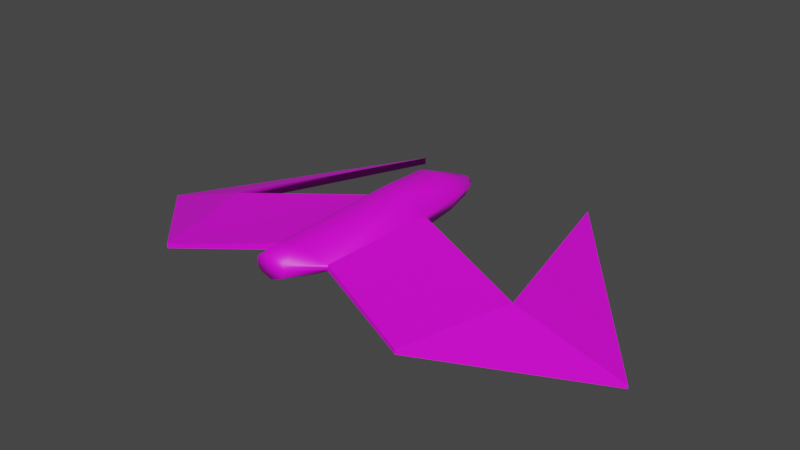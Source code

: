 # Source: plane3.blend  (saved by Blender 3.0.42; exported with 4.5.12 LTS)
import bpy
from mathutils import Matrix  # noqa: F401  (used for matrix-valued properties, if any)

bpy.ops.wm.read_factory_settings(use_empty=True)
scene = bpy.context.scene
scene.name = 'Scene'

# ---- collections
col_collection = bpy.data.collections.new('Collection'); scene.collection.children.link(col_collection)

# ---- images (referenced by path relative to the original .blend; pixels are not part of the script)
import os
ASSET_DIR = os.environ.get("B2B_ASSET_DIR", "")  # directory of the original .blend (textures are referenced by path, not embedded)
HERE = os.path.dirname(os.path.abspath(__file__))  # packed textures are extracted next to this script under _unpacked/

def load_image(name, relpath, width, height, colorspace="sRGB"):
    """Load a texture the original file referenced (path relative to the .blend, or extracted next to this script)."""
    p = next((c for c in (os.path.join(HERE, relpath), os.path.join(ASSET_DIR, relpath)) if relpath and os.path.exists(c)), "")
    if p:
        img = bpy.data.images.load(p, check_existing=True)
        img.name = name
    else:  # same state as the original file: an image datablock whose file is absent (Cycles renders it pink)
        img = bpy.data.images.new(name, width, height)
        img.source = "FILE"
        img.filepath = "//" + (relpath or name)
    img.colorspace_settings.name = colorspace
    return img
img_plane3_png = load_image('plane3.png', 'plane3.png', 1024, 1024, 'sRGB')

# ---- materials (node trees are filled in below, after node groups)
mat_plane3 = bpy.data.materials.new('plane3')
mat_plane3.use_transparent_shadow = False

# ---- material node trees
mat_plane3.use_nodes = True; mat_plane3.node_tree.nodes.clear()
_N = mat_plane3.node_tree.nodes; _L = mat_plane3.node_tree.links
n0 = _N.new('ShaderNodeBsdfPrincipled'); n0.name = 'Principled BSDF'; n0.location = (10, 300)
n0.distribution = 'GGX'
n0.subsurface_method = 'RANDOM_WALK_SKIN'
n0.inputs[3].default_value = 1.45
n0.inputs[27].default_value = (0.0, 0.0, 0.0, 1.0)
n0.inputs[28].default_value = 1.0
n1 = _N.new('ShaderNodeOutputMaterial'); n1.name = 'Material Output'; n1.location = (300, 300)
n2 = _N.new('ShaderNodeTexImage'); n2.name = 'Image Texture'; n2.location = (-280, 275)
n2.image = img_plane3_png
_L.new(n0.outputs[0], n1.inputs[0])
_L.new(n2.outputs[0], n0.inputs[0])
n1.is_active_output = True

# ---- world
world_world = bpy.data.worlds.new('World'); scene.world = world_world
world_world.use_nodes = True; world_world.node_tree.nodes.clear()
_N = world_world.node_tree.nodes; _L = world_world.node_tree.links
n0 = _N.new('ShaderNodeOutputWorld'); n0.name = 'World Output'; n0.location = (300, 300)
n1 = _N.new('ShaderNodeBackground'); n1.name = 'Background'; n1.location = (10, 300)
n1.inputs[0].default_value = (0.05088, 0.05088, 0.05088, 1.0)
_L.new(n1.outputs[0], n0.inputs[0])
n0.is_active_output = True
world_world.color = (0.05088, 0.05088, 0.05088)
world_world.use_sun_shadow = False
world_world.sun_shadow_jitter_overblur = 0.0

# ---- meshes
me_plane3 = bpy.data.meshes.new('plane3')
me_plane3.from_pydata([(0.014, 0.8674, 0.08472), (0.134, -1.417, 0.1659), (2.295, -0.3889, -0.3457), (0.014, -1.417, 0.1059), (-0.2342, -1.102, 0.1256), (-0.07569, 0.8113, 0.09774), (-0.276, -0.06462, 0.06705), (-0.856, 1.403, -0.2241), (0.884, 1.403, -0.1641), (0.2622, -1.102, 0.1755), (0.134, -1.417, 0.2559), (-0.276, -0.06462, 0.1755), (-2.267, -0.3889, -0.3206), (0.014, 0.3931, 0.3059), (0.014, 0.3144, -0.05423), (0.014, -0.1179, -0.05657), (0.014, -1.083, 0.02534), (0.014, -1.407, 0.3059), (0.014, 0.8085, 0.1261), (0.014, 0.7912, 0.01091), (0.014, 0.6397, -0.0453), (0.014, 0.5931, 0.2201), (-0.1882, 0.6286, 0.1412), (0.1836, 0.6115, 0.06462), (-0.1915, 0.3767, 0.0315), (-2.267, -0.3889, -0.3457), (-0.106, -1.417, 0.1659), (0.1037, 0.8113, 0.09774), (0.2195, 0.3767, 0.0315), (0.304, -0.06462, 0.06705), (-0.856, 1.403, -0.1641), (-0.2342, -1.102, 0.1755), (-0.106, -1.417, 0.2559), (0.884, 1.403, -0.2241), (0.2622, -1.102, 0.1256), (0.304, -0.06462, 0.1755), (2.295, -0.3889, -0.3206), (-0.2424, 0.406, 0.1855), (-0.1556, 0.6115, 0.06462), (0.2704, 0.406, 0.1855), (0.2162, 0.6286, 0.1412), (-0.066, -1.417, 0.1359), (0.094, -1.417, 0.1359), (0.1143, -1.091, 0.04073), (0.1315, -0.09632, -0.0273), (0.1147, 0.2998, -0.03788), (0.08654, 0.6428, -0.01005), (0.04799, 0.8152, 0.03638), (-0.08635, -1.091, 0.04073), (-0.1035, -0.09632, -0.0273), (-0.08667, 0.2998, -0.03788), (-0.05855, 0.6428, -0.01005), (-0.01999, 0.8152, 0.03638), (0.014, -0.006851, 0.3059), (0.014, -1.207, 0.3059), (0.144, -1.417, 0.2159), (0.1999, 0.6201, 0.1029), (0.304, -0.04299, 0.1213), (0.2527, 0.3914, 0.1085), (0.2622, -1.102, 0.1506), (2.295, -0.3889, -0.3332), (0.884, 1.403, -0.1941), (-0.276, -0.04299, 0.1213), (-0.1719, 0.6201, 0.1029), (-0.116, -1.417, 0.2159), (-0.2247, 0.3914, 0.1085), (-0.2342, -1.102, 0.1506), (-2.267, -0.3889, -0.3332), (-0.856, 1.403, -0.1941), (-0.03084, 0.8099, 0.1275), (-0.086, 0.5931, 0.2059), (-0.05209, -1.407, 0.2874), (-0.1074, 0.3931, 0.2832), (-0.09609, -0.006851, 0.3059), (-0.06635, -1.207, 0.3059), (0.05884, 0.8099, 0.1275), (0.08008, -1.407, 0.2874), (0.1354, 0.3931, 0.2832), (0.114, 0.5931, 0.2059), (0.1241, -0.006851, 0.3059), (0.09434, -1.207, 0.3059), (1.399, -0.4568, 0.003646), (1.399, -0.4568, -0.08403), (1.404, -0.4352, -0.04019), (-1.371, -0.4568, -0.08403), (-1.371, -0.4568, 0.003646), (-1.376, -0.4352, -0.04019), (1.145, -1.421, -0.03386), (1.145, -1.421, 0.003646), (1.145, -1.421, -0.01511), (-1.117, -1.421, -0.03386), (-1.117, -1.421, 0.003646), (-1.117, -1.421, -0.01511)], [], [(61, 8, 36, 60), (89, 88, 9, 59), (59, 9, 10, 55), (69, 5, 22, 70), (82, 83, 61, 33), (68, 86, 84, 7), (68, 67, 12, 30), (92, 66, 31, 91), (66, 64, 32, 31), (46, 20, 19, 47), (80, 76, 10, 9), (25, 7, 84), (0, 19, 52), (49, 50, 14, 15), (48, 49, 15, 16), (85, 30, 12), (82, 33, 2), (81, 36, 8), (42, 43, 34, 1), (0, 5, 69, 18), (75, 78, 40, 27), (51, 52, 19, 20), (37, 11, 73, 72), (5, 38, 63), (86, 85, 11, 62), (3, 41, 48, 16), (27, 40, 56), (26, 4, 48, 41), (78, 77, 39, 40), (44, 45, 28, 29), (0, 27, 47), (0, 18, 75, 27), (56, 58, 28, 23), (45, 46, 23, 28), (3, 16, 43, 42), (65, 62, 11, 37), (63, 38, 24, 65), (57, 29, 28, 58), (50, 24, 38, 51), (9, 35, 79, 80), (23, 46, 47, 27), (14, 20, 46, 45), (15, 14, 45, 44), (16, 15, 44, 43), (34, 43, 44, 29), (19, 0, 47), (38, 5, 52, 51), (14, 50, 51, 20), (6, 24, 50, 49), (48, 4, 6, 49), (5, 0, 52), (80, 54, 17, 76), (74, 73, 11, 31), (77, 13, 53, 79), (79, 35, 39, 77), (79, 53, 54, 80), (35, 57, 58, 39), (40, 39, 58, 56), (34, 59, 55, 1), (87, 89, 59, 34), (33, 61, 60, 2), (22, 63, 65, 37), (24, 6, 62, 65), (84, 86, 62, 6), (4, 26, 64, 66), (90, 4, 66, 92), (7, 25, 67, 68), (81, 8, 61, 83), (17, 54, 74, 71), (54, 53, 73, 74), (53, 13, 72, 73), (18, 69, 70, 21), (21, 70, 72, 13), (18, 21, 78, 75), (21, 13, 77, 78), (23, 27, 56), (22, 5, 63), (29, 57, 83, 82), (57, 35, 81, 83), (2, 60, 89, 87), (60, 36, 88, 89), (25, 90, 92, 67), (67, 92, 91, 12), (10, 76, 17, 71, 32, 64, 26, 41, 3, 42, 1, 55), (30, 85, 86, 68), (22, 37, 72, 70), (71, 74, 31, 32), (81, 88, 36), (35, 9, 88, 81), (34, 29, 82, 87), (87, 82, 2), (4, 90, 84, 6), (90, 25, 84), (85, 12, 91), (11, 85, 91, 31)])
me_plane3.polygons.foreach_set('use_smooth', [0, 0, 1, 1, 1, 1, 0, 0, 1, 1, 1, 0, 1, 1, 1, 0, 0, 0, 1, 1, 1, 1, 1, 1, 1, 1, 1, 1, 1, 1, 1, 1, 1, 1, 1, 1, 1, 1, 1, 1, 1, 1, 1, 1, 1, 1, 1, 1, 1, 1, 1, 1, 1, 1, 1, 1, 1, 1, 1, 0, 0, 1, 1, 1, 1, 0, 0, 1, 1, 1, 1, 1, 1, 1, 1, 1, 1, 1, 1, 0, 0, 0, 0, 1, 1, 1, 1, 0, 0, 0, 0, 0, 0, 0, 0])
_uv = me_plane3.uv_layers.new(name='UVMap')
_uv.uv.foreach_set('vector', [0.3986, 0.01615, 0.3683, 0.0329, 0.1937, 0.05678, 0.1756, 0.04318, 0.08037, 0.2243, 0.1, 0.2368, 0.07673, 0.4267, 0.05823, 0.4122, 0.05823, 0.4122, 0.07673, 0.4267, 0.0149, 0.4759, 0.008583, 0.4617, 0.4558, 0.5083, 0.4591, 0.5167, 0.4284, 0.5345, 0.4243, 0.5148, 0.7595, 0.8101, 0.775, 0.8069, 0.8859, 0.9756, 0.8544, 0.9536, 0.8654, 0.02986, 0.7672, 0.1911, 0.7505, 0.1916, 0.8412, 0.0457, 0.401, 0.9899, 0.1884, 0.9652, 0.1948, 0.9448, 0.3695, 0.9683, 0.08475, 0.7677, 0.06335, 0.5879, 0.07692, 0.5753, 0.1007, 0.7651, 0.06335, 0.5879, 0.0099, 0.5379, 0.01497, 0.5262, 0.07692, 0.5753, 0.9502, 0.5103, 0.9484, 0.4984, 0.9713, 0.4981, 0.9763, 0.5031, 0.063, 0.4796, 0.01675, 0.4892, 0.0149, 0.4759, 0.07673, 0.4267, 0.7075, 0.07484, 0.8412, 0.0457, 0.7505, 0.1916, 0.9881, 0.4978, 0.9713, 0.4981, 0.9762, 0.4928, 0.819, 0.4739, 0.8947, 0.4814, 0.8969, 0.499, 0.8144, 0.5001, 0.5819, 0.48, 0.819, 0.4739, 0.8144, 0.5001, 0.5848, 0.5031, 0.2535, 0.8105, 0.3695, 0.9683, 0.1948, 0.9448, 0.7595, 0.8101, 0.8544, 0.9536, 0.7199, 0.928, 0.2527, 0.191, 0.1937, 0.05678, 0.3683, 0.0329, 0.5117, 0.5204, 0.5825, 0.5263, 0.5735, 0.5674, 0.5097, 0.5301, 0.4677, 0.5005, 0.4591, 0.5167, 0.4558, 0.5083, 0.4526, 0.5005, 0.4558, 0.4927, 0.4242, 0.4863, 0.4284, 0.4665, 0.4591, 0.4843, 0.9499, 0.4864, 0.9762, 0.4928, 0.9713, 0.4981, 0.9484, 0.4984, 0.3951, 0.5447, 0.3175, 0.5682, 0.3264, 0.5227, 0.3921, 0.5173, 0.9813, 0.4804, 0.948, 0.4674, 0.9513, 0.4551, 0.2778, 0.8116, 0.2535, 0.8105, 0.3175, 0.5682, 0.3419, 0.5823, 0.5136, 0.504, 0.5113, 0.4878, 0.5819, 0.48, 0.5848, 0.5031, 0.4591, 0.4843, 0.4284, 0.4665, 0.4356, 0.4543, 0.509, 0.4781, 0.5716, 0.4391, 0.5819, 0.48, 0.5113, 0.4878, 0.4242, 0.4863, 0.3919, 0.4838, 0.395, 0.4564, 0.4284, 0.4665, 0.8198, 0.5262, 0.8952, 0.5167, 0.91, 0.5355, 0.8299, 0.5675, 0.9881, 0.4978, 0.9818, 0.5154, 0.9763, 0.5031, 0.4677, 0.5005, 0.4526, 0.5005, 0.4558, 0.4927, 0.4591, 0.4843, 0.9527, 0.5399, 0.9162, 0.5535, 0.91, 0.5355, 0.9489, 0.5293, 0.8952, 0.5167, 0.9502, 0.5103, 0.9489, 0.5293, 0.91, 0.5355, 0.5136, 0.504, 0.5848, 0.5031, 0.5825, 0.5263, 0.5117, 0.5204, 0.3999, 0.5627, 0.3419, 0.5823, 0.3175, 0.5682, 0.3951, 0.5447, 0.9513, 0.4551, 0.948, 0.4674, 0.9089, 0.4622, 0.9144, 0.4425, 0.8454, 0.574, 0.8299, 0.5675, 0.91, 0.5355, 0.9162, 0.5535, 0.8947, 0.4814, 0.9089, 0.4622, 0.948, 0.4674, 0.9499, 0.4864, 0.07673, 0.4267, 0.3173, 0.4331, 0.3263, 0.4786, 0.063, 0.4796, 0.9489, 0.5293, 0.9502, 0.5103, 0.9763, 0.5031, 0.9818, 0.5154, 0.8969, 0.499, 0.9484, 0.4984, 0.9502, 0.5103, 0.8952, 0.5167, 0.8144, 0.5001, 0.8969, 0.499, 0.8952, 0.5167, 0.8198, 0.5262, 0.5848, 0.5031, 0.8144, 0.5001, 0.8198, 0.5262, 0.5825, 0.5263, 0.5735, 0.5674, 0.5825, 0.5263, 0.8198, 0.5262, 0.8299, 0.5675, 0.9713, 0.4981, 0.9881, 0.4978, 0.9763, 0.5031, 0.948, 0.4674, 0.9813, 0.4804, 0.9762, 0.4928, 0.9499, 0.4864, 0.8969, 0.499, 0.8947, 0.4814, 0.9499, 0.4864, 0.9484, 0.4984, 0.8279, 0.4323, 0.9089, 0.4622, 0.8947, 0.4814, 0.819, 0.4739, 0.5819, 0.48, 0.5716, 0.4391, 0.8279, 0.4323, 0.819, 0.4739, 0.9813, 0.4804, 0.9881, 0.4978, 0.9762, 0.4928, 0.063, 0.4796, 0.05884, 0.501, 0.01741, 0.5011, 0.01675, 0.4892, 0.06302, 0.5224, 0.3264, 0.5227, 0.3175, 0.5682, 0.07692, 0.5753, 0.3919, 0.4838, 0.3931, 0.5005, 0.3303, 0.5006, 0.3263, 0.4786, 0.3263, 0.4786, 0.3173, 0.4331, 0.395, 0.4564, 0.3919, 0.4838, 0.3263, 0.4786, 0.3303, 0.5006, 0.05884, 0.501, 0.063, 0.4796, 0.3173, 0.4331, 0.3356, 0.4147, 0.4016, 0.4378, 0.395, 0.4564, 0.4284, 0.4665, 0.395, 0.4564, 0.4016, 0.4378, 0.4356, 0.4543, 0.5735, 0.5674, 0.5584, 0.5743, 0.5035, 0.5443, 0.5097, 0.5301, 0.6083, 0.7744, 0.5952, 0.7795, 0.5584, 0.5743, 0.5735, 0.5674, 0.8544, 0.9536, 0.8859, 0.9756, 0.7204, 0.9461, 0.7199, 0.928, 0.4284, 0.5345, 0.4339, 0.5461, 0.3999, 0.5627, 0.3951, 0.5447, 0.9089, 0.4622, 0.8279, 0.4323, 0.8394, 0.4199, 0.9144, 0.4425, 0.7505, 0.1916, 0.7672, 0.1911, 0.8394, 0.4199, 0.8279, 0.4323, 0.5716, 0.4391, 0.509, 0.4781, 0.4989, 0.4636, 0.561, 0.4292, 0.6004, 0.2313, 0.5716, 0.4391, 0.561, 0.4292, 0.5881, 0.2213, 0.8412, 0.0457, 0.7075, 0.07484, 0.699, 0.06381, 0.8654, 0.02986, 0.2527, 0.191, 0.3683, 0.0329, 0.3986, 0.01615, 0.2745, 0.1899, 0.01741, 0.5011, 0.05884, 0.501, 0.06302, 0.5224, 0.01678, 0.5129, 0.05884, 0.501, 0.3303, 0.5006, 0.3264, 0.5227, 0.06302, 0.5224, 0.3303, 0.5006, 0.3931, 0.5005, 0.3921, 0.5173, 0.3264, 0.5227, 0.4526, 0.5005, 0.4558, 0.5083, 0.4243, 0.5148, 0.4222, 0.5005, 0.4222, 0.5005, 0.4243, 0.5148, 0.3921, 0.5173, 0.3931, 0.5005, 0.4526, 0.5005, 0.4222, 0.5005, 0.4242, 0.4863, 0.4558, 0.4927, 0.4222, 0.5005, 0.3931, 0.5005, 0.3919, 0.4838, 0.4242, 0.4863, 0.9489, 0.5293, 0.9818, 0.5154, 0.9527, 0.5399, 0.4284, 0.5345, 0.4591, 0.5167, 0.4339, 0.5461, 0.8299, 0.5675, 0.8454, 0.574, 0.775, 0.8069, 0.7595, 0.8101, 0.3356, 0.4147, 0.3173, 0.4331, 0.2527, 0.191, 0.2745, 0.1899, 0.7199, 0.928, 0.7204, 0.9461, 0.5952, 0.7795, 0.6083, 0.7744, 0.1756, 0.04318, 0.1937, 0.05678, 0.1, 0.2368, 0.08037, 0.2243, 0.7075, 0.07484, 0.6004, 0.2313, 0.5881, 0.2213, 0.699, 0.06381, 0.1884, 0.9652, 0.08475, 0.7677, 0.1007, 0.7651, 0.1948, 0.9448, 0.4265, 0.8521, 0.3976, 0.8188, 0.3819, 0.7848, 0.3926, 0.7492, 0.4165, 0.713, 0.4425, 0.7058, 0.476, 0.7097, 0.4975, 0.7318, 0.5206, 0.7771, 0.5041, 0.8245, 0.486, 0.8488, 0.4534, 0.8564, 0.3695, 0.9683, 0.2535, 0.8105, 0.2778, 0.8116, 0.401, 0.9899, 0.4284, 0.5345, 0.3951, 0.5447, 0.3921, 0.5173, 0.4243, 0.5148, 0.01678, 0.5129, 0.06302, 0.5224, 0.07692, 0.5753, 0.01497, 0.5262, 0.2527, 0.191, 0.1, 0.2368, 0.1937, 0.05678, 0.3173, 0.4331, 0.07673, 0.4267, 0.1, 0.2368, 0.2527, 0.191, 0.5735, 0.5674, 0.8299, 0.5675, 0.7595, 0.8101, 0.6083, 0.7744, 0.6083, 0.7744, 0.7595, 0.8101, 0.7199, 0.928, 0.5716, 0.4391, 0.6004, 0.2313, 0.7505, 0.1916, 0.8279, 0.4323, 0.6004, 0.2313, 0.7075, 0.07484, 0.7505, 0.1916, 0.2535, 0.8105, 0.1948, 0.9448, 0.1007, 0.7651, 0.3175, 0.5682, 0.2535, 0.8105, 0.1007, 0.7651, 0.07692, 0.5753])
me_plane3.materials.append(mat_plane3)
me_plane3.use_remesh_fix_poles = True
me_plane3.use_remesh_preserve_attributes = False
me_plane3.use_mirror_x = True
me_plane3.update()

# ---- objects
ob_plane3 = bpy.data.objects.new('plane3', me_plane3)

# ---- transforms, parenting, visibility, modifiers, constraints
ob_plane3.location = (4.986, -59.49, 0.09412)
ob_plane3.lock_location = (True, True, True)
ob_plane3.lock_rotation = (True, True, True)
ob_plane3.lock_scale = (True, True, True)
ob_plane3.lineart.crease_threshold = 0.0
ob_plane3.use_mesh_mirror_x = True

# ---- collection membership
col_collection.objects.link(ob_plane3)

# ---- scene / render settings (as saved in the file)
scene.frame_start = 1; scene.frame_end = 250; scene.frame_set(1)
scene.render.engine = 'BLENDER_EEVEE_NEXT'
scene.cycles.use_denoising = False
scene.cycles.samples = 128
scene.cycles.sampling_pattern = 'TABULATED_SOBOL'
scene.cycles.use_adaptive_sampling = False
scene.cycles.use_light_tree = False
scene.view_settings.view_transform = 'Filmic'
bpy.context.view_layer.update()

# ---- added for rendering (the .blend has no active camera and no usable light): camera, sun
cam_auto = bpy.data.cameras.new('AutoCamera')
cam_auto.lens = 50.0
cam_auto.sensor_width = 36.0
cam_auto.clip_end = 1000.0
ob_auto_camera = bpy.data.objects.new('AutoCamera', cam_auto)
scene.collection.objects.link(ob_auto_camera)
ob_auto_camera.location = (10.0014, -65.5038, 4.07532)
ob_auto_camera.rotation_euler = (1.09748, -7.21219e-08, 0.694738)
scene.camera = ob_auto_camera
light_auto_sun = bpy.data.lights.new('AutoSun', 'SUN')
light_auto_sun.energy = 3.0
light_auto_sun.angle = 0.0523599
ob_auto_sun = bpy.data.objects.new('AutoSun', light_auto_sun)
scene.collection.objects.link(ob_auto_sun)
ob_auto_sun.rotation_euler = (0.872665, 0.174533, 0.523599)
bpy.context.view_layer.update()
